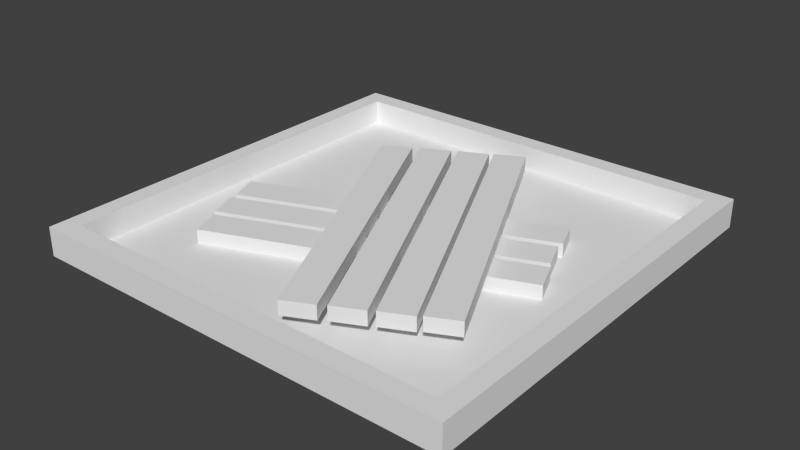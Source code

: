 # Source: UnderConstruction_UrbanCenter.blend  (saved by Blender 2.76.0; exported with 4.5.12 LTS)
import bpy
from mathutils import Matrix  # noqa: F401  (used for matrix-valued properties, if any)

bpy.ops.wm.read_factory_settings(use_empty=True)
scene = bpy.context.scene
scene.name = 'Scene'

# ---- collections
col_collection_1 = bpy.data.collections.new('Collection 1'); scene.collection.children.link(col_collection_1)

# ---- materials (node trees are filled in below, after node groups)
mat_wood_1 = bpy.data.materials.new('Wood_1')
mat_wood_1.alpha_threshold = 0.0
mat_wood_1.use_transparent_shadow = False
mat_wood_1.roughness = 0.5
mat_base___balck = bpy.data.materials.new('Base - Balck')
mat_base___balck.alpha_threshold = 0.0
mat_base___balck.use_transparent_shadow = False
mat_base___balck.roughness = 0.5
mat_base___white = bpy.data.materials.new('Base - White')
mat_base___white.alpha_threshold = 0.0
mat_base___white.use_transparent_shadow = False
mat_base___white.roughness = 0.5

# ---- material node trees

# ---- world
world_world = bpy.data.worlds.new('World'); scene.world = world_world
world_world.color = (0.05088, 0.05088, 0.05088)
world_world.use_sun_shadow = False
world_world.sun_shadow_jitter_overblur = 0.0
world_world.cycles.sampling_method = 'MANUAL'
world_world.cycles.sample_map_resolution = 256

# ---- meshes
me_cube_009 = bpy.data.meshes.new('Cube.009')
me_cube_009.from_pydata([(-1.0, -1.0, -1.0), (-1.0, -1.0, 1.0), (-1.0, 1.0, -1.0), (-1.0, 1.0, 1.0), (1.0, -1.0, -1.0), (1.0, -1.0, 1.0), (1.0, 1.0, -1.0), (1.0, 1.0, 1.0)], [], [(1, 3, 2, 0), (3, 7, 6, 2), (7, 5, 4, 6), (5, 1, 0, 4), (0, 2, 6, 4), (5, 7, 3, 1)])
_uv = me_cube_009.uv_layers.new(name='UVMap')
_uv.uv.foreach_set('vector', [0.6365, 0.3593, 0.9543, 0.3593, 0.9543, 0.04151, 0.6365, 0.04151, 0.3321, 0.3593, 0.6499, 0.3593, 0.6499, 0.04151, 0.3321, 0.04151, 0.6365, 0.3593, 0.3187, 0.3593, 0.3187, 0.04151, 0.6365, 0.04151, 0.3321, 0.3593, 0.01423, 0.3593, 0.01423, 0.04151, 0.3321, 0.04151, 0.3321, 0.6506, 0.3321, 0.9684, 0.6499, 0.9684, 0.6499, 0.6506, 0.3321, 0.6506, 0.3321, 0.9684, 0.01423, 0.9684, 0.01423, 0.6506])
me_cube_009.materials.append(mat_wood_1)
me_cube_009.use_remesh_preserve_volume = False
me_cube_009.use_remesh_preserve_attributes = False
me_cube_009.use_mirror_vertex_groups = False
me_cube_009.update()
me_cube_008 = bpy.data.meshes.new('Cube.008')
me_cube_008.from_pydata([(-1.0, -1.0, -1.0), (-1.0, -1.0, 1.0), (-1.0, 1.0, -1.0), (-1.0, 1.0, 1.0), (1.0, -1.0, -1.0), (1.0, -1.0, 1.0), (1.0, 1.0, -1.0), (1.0, 1.0, 1.0)], [], [(1, 3, 2, 0), (3, 7, 6, 2), (7, 5, 4, 6), (5, 1, 0, 4), (0, 2, 6, 4), (5, 7, 3, 1)])
_uv = me_cube_008.uv_layers.new(name='UVMap')
_uv.uv.foreach_set('vector', [0.6365, 0.3593, 0.9543, 0.3593, 0.9543, 0.04151, 0.6365, 0.04151, 0.3321, 0.3593, 0.6499, 0.3593, 0.6499, 0.04151, 0.3321, 0.04151, 0.6365, 0.3593, 0.3187, 0.3593, 0.3187, 0.04151, 0.6365, 0.04151, 0.3321, 0.3593, 0.01423, 0.3593, 0.01423, 0.04151, 0.3321, 0.04151, 0.3321, 0.6506, 0.3321, 0.9684, 0.6499, 0.9684, 0.6499, 0.6506, 0.3321, 0.6506, 0.3321, 0.9684, 0.01423, 0.9684, 0.01423, 0.6506])
me_cube_008.materials.append(mat_wood_1)
me_cube_008.use_remesh_preserve_volume = False
me_cube_008.use_remesh_preserve_attributes = False
me_cube_008.use_mirror_vertex_groups = False
me_cube_008.update()
me_cube_007 = bpy.data.meshes.new('Cube.007')
me_cube_007.from_pydata([(-1.0, -1.0, -1.0), (-1.0, -1.0, 1.0), (-1.0, 1.0, -1.0), (-1.0, 1.0, 1.0), (1.0, -1.0, -1.0), (1.0, -1.0, 1.0), (1.0, 1.0, -1.0), (1.0, 1.0, 1.0)], [], [(1, 3, 2, 0), (3, 7, 6, 2), (7, 5, 4, 6), (5, 1, 0, 4), (0, 2, 6, 4), (5, 7, 3, 1)])
_uv = me_cube_007.uv_layers.new(name='UVMap')
_uv.uv.foreach_set('vector', [0.6365, 0.3593, 0.9543, 0.3593, 0.9543, 0.04151, 0.6365, 0.04151, 0.3321, 0.3593, 0.6499, 0.3593, 0.6499, 0.04151, 0.3321, 0.04151, 0.6365, 0.3593, 0.3187, 0.3593, 0.3187, 0.04151, 0.6365, 0.04151, 0.3321, 0.3593, 0.01423, 0.3593, 0.01423, 0.04151, 0.3321, 0.04151, 0.3321, 0.6506, 0.3321, 0.9684, 0.6499, 0.9684, 0.6499, 0.6506, 0.3321, 0.6506, 0.3321, 0.9684, 0.01423, 0.9684, 0.01423, 0.6506])
me_cube_007.materials.append(mat_wood_1)
me_cube_007.use_remesh_preserve_volume = False
me_cube_007.use_remesh_preserve_attributes = False
me_cube_007.use_mirror_vertex_groups = False
me_cube_007.update()
me_cube_006 = bpy.data.meshes.new('Cube.006')
me_cube_006.from_pydata([(-1.0, -1.0, -1.0), (-1.0, -1.0, 1.0), (-1.0, 1.0, -1.0), (-1.0, 1.0, 1.0), (1.0, -1.0, -1.0), (1.0, -1.0, 1.0), (1.0, 1.0, -1.0), (1.0, 1.0, 1.0)], [], [(1, 3, 2, 0), (3, 7, 6, 2), (7, 5, 4, 6), (5, 1, 0, 4), (0, 2, 6, 4), (5, 7, 3, 1)])
_uv = me_cube_006.uv_layers.new(name='UVMap')
_uv.uv.foreach_set('vector', [0.6365, 0.3593, 0.9543, 0.3593, 0.9543, 0.04151, 0.6365, 0.04151, 0.3321, 0.3593, 0.6499, 0.3593, 0.6499, 0.04151, 0.3321, 0.04151, 0.6365, 0.3593, 0.3187, 0.3593, 0.3187, 0.04151, 0.6365, 0.04151, 0.3321, 0.3593, 0.01423, 0.3593, 0.01423, 0.04151, 0.3321, 0.04151, 0.3321, 0.6506, 0.3321, 0.9684, 0.6499, 0.9684, 0.6499, 0.6506, 0.3321, 0.6506, 0.3321, 0.9684, 0.01423, 0.9684, 0.01423, 0.6506])
me_cube_006.materials.append(mat_wood_1)
me_cube_006.use_remesh_preserve_volume = False
me_cube_006.use_remesh_preserve_attributes = False
me_cube_006.use_mirror_vertex_groups = False
me_cube_006.update()
me_cube_005 = bpy.data.meshes.new('Cube.005')
me_cube_005.from_pydata([(-1.0, -1.0, -1.0), (-1.0, -1.0, 1.0), (-1.0, 1.0, -1.0), (-1.0, 1.0, 1.0), (1.0, -1.0, -1.0), (1.0, -1.0, 1.0), (1.0, 1.0, -1.0), (1.0, 1.0, 1.0)], [], [(1, 3, 2, 0), (3, 7, 6, 2), (7, 5, 4, 6), (5, 1, 0, 4), (0, 2, 6, 4), (5, 7, 3, 1)])
_uv = me_cube_005.uv_layers.new(name='UVMap')
_uv.uv.foreach_set('vector', [0.6365, 0.3593, 0.9543, 0.3593, 0.9543, 0.04151, 0.6365, 0.04151, 0.3321, 0.3593, 0.6499, 0.3593, 0.6499, 0.04151, 0.3321, 0.04151, 0.6365, 0.3593, 0.3187, 0.3593, 0.3187, 0.04151, 0.6365, 0.04151, 0.3321, 0.3593, 0.01423, 0.3593, 0.01423, 0.04151, 0.3321, 0.04151, 0.3321, 0.6506, 0.3321, 0.9684, 0.6499, 0.9684, 0.6499, 0.6506, 0.3321, 0.6506, 0.3321, 0.9684, 0.01423, 0.9684, 0.01423, 0.6506])
me_cube_005.materials.append(mat_wood_1)
me_cube_005.use_remesh_preserve_volume = False
me_cube_005.use_remesh_preserve_attributes = False
me_cube_005.use_mirror_vertex_groups = False
me_cube_005.update()
me_cube_004 = bpy.data.meshes.new('Cube.004')
me_cube_004.from_pydata([(-1.0, -1.0, -1.0), (-1.0, -1.0, 1.0), (-1.0, 1.0, -1.0), (-1.0, 1.0, 1.0), (1.0, -1.0, -1.0), (1.0, -1.0, 1.0), (1.0, 1.0, -1.0), (1.0, 1.0, 1.0)], [], [(1, 3, 2, 0), (3, 7, 6, 2), (7, 5, 4, 6), (5, 1, 0, 4), (0, 2, 6, 4), (5, 7, 3, 1)])
_uv = me_cube_004.uv_layers.new(name='UVMap')
_uv.uv.foreach_set('vector', [0.6365, 0.3593, 0.9543, 0.3593, 0.9543, 0.04151, 0.6365, 0.04151, 0.3321, 0.3593, 0.6499, 0.3593, 0.6499, 0.04151, 0.3321, 0.04151, 0.6365, 0.3593, 0.3187, 0.3593, 0.3187, 0.04151, 0.6365, 0.04151, 0.3321, 0.3593, 0.01423, 0.3593, 0.01423, 0.04151, 0.3321, 0.04151, 0.3321, 0.6506, 0.3321, 0.9684, 0.6499, 0.9684, 0.6499, 0.6506, 0.3321, 0.6506, 0.3321, 0.9684, 0.01423, 0.9684, 0.01423, 0.6506])
me_cube_004.materials.append(mat_wood_1)
me_cube_004.use_remesh_preserve_volume = False
me_cube_004.use_remesh_preserve_attributes = False
me_cube_004.use_mirror_vertex_groups = False
me_cube_004.update()
me_cube_003 = bpy.data.meshes.new('Cube.003')
me_cube_003.from_pydata([(-1.0, -1.0, -1.0), (-1.0, -1.0, 1.0), (-1.0, 1.0, -1.0), (-1.0, 1.0, 1.0), (1.0, -1.0, -1.0), (1.0, -1.0, 1.0), (1.0, 1.0, -1.0), (1.0, 1.0, 1.0)], [], [(1, 3, 2, 0), (3, 7, 6, 2), (7, 5, 4, 6), (5, 1, 0, 4), (0, 2, 6, 4), (5, 7, 3, 1)])
_uv = me_cube_003.uv_layers.new(name='UVMap')
_uv.uv.foreach_set('vector', [0.6365, 0.3593, 0.9543, 0.3593, 0.9543, 0.04151, 0.6365, 0.04151, 0.3321, 0.3593, 0.6499, 0.3593, 0.6499, 0.04151, 0.3321, 0.04151, 0.6365, 0.3593, 0.3187, 0.3593, 0.3187, 0.04151, 0.6365, 0.04151, 0.3321, 0.3593, 0.01423, 0.3593, 0.01423, 0.04151, 0.3321, 0.04151, 0.3321, 0.6506, 0.3321, 0.9684, 0.6499, 0.9684, 0.6499, 0.6506, 0.3321, 0.6506, 0.3321, 0.9684, 0.01423, 0.9684, 0.01423, 0.6506])
me_cube_003.materials.append(mat_wood_1)
me_cube_003.use_remesh_preserve_volume = False
me_cube_003.use_remesh_preserve_attributes = False
me_cube_003.use_mirror_vertex_groups = False
me_cube_003.update()
me_cube_001 = bpy.data.meshes.new('Cube.001')
me_cube_001.from_pydata([(-1.0, -1.0, 1.0), (-1.0, 1.0, 1.0), (-1.0, 1.0, -1.0), (-1.0, -1.0, -1.0), (1.0, -1.0, 1.0), (1.0, -1.0, -1.0), (-0.9116, -0.9116, 1.0), (-0.9116, 0.9116, 1.0), (0.9116, 0.9116, 1.0), (1.0, 1.0, 1.0), (0.9116, -0.9116, 1.0), (1.0, 1.0, -1.0), (-0.9116, -0.9116, -0.7188), (-0.9116, 0.9116, -0.7188), (0.9116, 0.9116, -0.7188), (0.9116, -0.9116, -0.7188)], [], [(0, 1, 2, 3), (4, 0, 3, 5), (0, 6, 7, 8, 9, 1), (0, 4, 9, 8, 10, 6), (1, 9, 11, 2), (3, 2, 11, 5), (9, 4, 5, 11), (7, 6, 12, 13), (8, 7, 13, 14), (12, 15, 14, 13), (6, 10, 15, 12), (10, 8, 14, 15)])
_uv = me_cube_001.uv_layers.new(name='UVMap')
_uv.uv.foreach_set('vector', [0.0, 0.0, 1.807, 0.0, 1.807, -1.807, 0.0, -1.807, 0.0, 0.0, -1.807, 0.0, -1.807, -1.807, 0.0, -1.807, 0.1379, 0.1379, 0.1699, 0.1699, 0.1699, 0.8301, 0.8301, 0.8301, 0.8621, 0.8621, 0.1379, 0.8621, 0.1379, 0.1379, 0.8621, 0.1379, 0.8621, 0.8621, 0.8301, 0.8301, 0.8301, 0.1699, 0.1699, 0.1699, 0.0, 0.0, 1.807, 0.0, 1.807, -1.807, 0.0, -1.807, 0.0, 0.0, 0.0, 1.807, 1.807, 1.807, 1.807, 0.0, 0.0, 0.0, -1.807, 0.0, -1.807, -1.807, 0.0, -1.807, 1.727, 0.0, 0.07983, 0.0, 0.07983, -1.553, 1.727, -1.553, 1.727, 0.0, 0.07983, 0.0, 0.07983, -1.553, 1.727, -1.553, 0.1699, 0.1699, 0.8301, 0.1699, 0.8301, 0.8301, 0.1699, 0.8301, 0.07983, 0.0, 1.727, 0.0, 1.727, -1.553, 0.07983, -1.553, 0.07983, 0.0, 1.727, 0.0, 1.727, -1.553, 0.07983, -1.553])
me_cube_001.materials.append(mat_base___balck)
me_cube_001.materials.append(mat_base___white)
me_cube_001.use_remesh_preserve_volume = False
me_cube_001.use_remesh_preserve_attributes = False
me_cube_001.use_mirror_vertex_groups = False
me_cube_001.update()

# ---- objects
ob_wood_1_006 = bpy.data.objects.new('Wood_1.006', me_cube_009)
ob_wood_1_005 = bpy.data.objects.new('Wood_1.005', me_cube_008)
ob_wood_1_004 = bpy.data.objects.new('Wood_1.004', me_cube_007)
ob_wood_1_003 = bpy.data.objects.new('Wood_1.003', me_cube_006)
ob_wood_1_002 = bpy.data.objects.new('Wood_1.002', me_cube_005)
ob_wood_1_001 = bpy.data.objects.new('Wood_1.001', me_cube_004)
ob_wood_1 = bpy.data.objects.new('Wood_1', me_cube_003)
ob_base = bpy.data.objects.new('Base', me_cube_001)

# ---- transforms, parenting, visibility, modifiers, constraints
ob_wood_1_006.location = (-0.01294, -0.01741, 0.00601)
ob_wood_1_006.rotation_euler = (0.0, -0.0, 2.021)
ob_wood_1_006.scale = (0.08088, 0.008205, 0.003667)
ob_wood_1_006.lineart.crease_threshold = 0.0
ob_wood_1_005.location = (0.0391, 0.009992, 0.00601)
ob_wood_1_005.rotation_euler = (0.0, -0.0, 2.021)
ob_wood_1_005.scale = (0.08088, 0.008205, 0.003667)
ob_wood_1_005.lineart.crease_threshold = 0.0
ob_wood_1_004.location = (0.02266, 0.001106, 0.00601)
ob_wood_1_004.rotation_euler = (0.0, -0.0, 2.021)
ob_wood_1_004.scale = (0.08088, 0.008205, 0.003667)
ob_wood_1_004.lineart.crease_threshold = 0.0
ob_wood_1_003.location = (0.005234, -0.007922, 0.00601)
ob_wood_1_003.rotation_euler = (0.0, -0.0, 2.021)
ob_wood_1_003.scale = (0.08088, 0.008205, 0.003667)
ob_wood_1_003.lineart.crease_threshold = 0.0
ob_wood_1_002.location = (-0.009323, 0.009992, -0.001886)
ob_wood_1_002.rotation_euler = (0.0, -0.0, 0.3729)
ob_wood_1_002.scale = (0.08088, 0.008205, 0.003667)
ob_wood_1_002.lineart.crease_threshold = 0.0
ob_wood_1_001.location = (-0.00364, -0.009104, -0.001886)
ob_wood_1_001.rotation_euler = (0.0, -0.0, 0.3729)
ob_wood_1_001.scale = (0.08088, 0.008205, 0.003667)
ob_wood_1_001.lineart.crease_threshold = 0.0
ob_wood_1.location = (0.004196, -0.02712, -0.001886)
ob_wood_1.rotation_euler = (0.0, -0.0, 0.3729)
ob_wood_1.scale = (0.08088, 0.008205, 0.003667)
ob_wood_1.lineart.crease_threshold = 0.0
ob_base.location = (0.0, 0.0, 0.0)
ob_base.scale = (0.1123, 0.1123, 0.007505)
ob_base.lineart.crease_threshold = 0.0

# ---- collection membership
col_collection_1.objects.link(ob_wood_1_006)
col_collection_1.objects.link(ob_wood_1_005)
col_collection_1.objects.link(ob_wood_1_004)
col_collection_1.objects.link(ob_wood_1_003)
col_collection_1.objects.link(ob_wood_1_002)
col_collection_1.objects.link(ob_wood_1_001)
col_collection_1.objects.link(ob_wood_1)
col_collection_1.objects.link(ob_base)

# ---- scene / render settings (as saved in the file)
scene.frame_start = 1; scene.frame_end = 250; scene.frame_set(1)
scene.render.engine = 'BLENDER_EEVEE_NEXT'
scene.render.resolution_percentage = 50
scene.render.dither_intensity = 0.0
scene.cycles.use_denoising = False
scene.cycles.samples = 10
scene.cycles.sampling_pattern = 'TABULATED_SOBOL'
scene.cycles.light_sampling_threshold = 0.0
scene.cycles.use_adaptive_sampling = False
scene.cycles.use_light_tree = False
scene.cycles.blur_glossy = 0.0
scene.cycles.pixel_filter_type = 'GAUSSIAN'
scene.cycles.sample_clamp_indirect = 0.0
scene.view_settings.view_transform = 'Standard'
bpy.context.view_layer.update()

# ---- added for rendering (the .blend has no active camera and no usable light): camera, sun
cam_auto = bpy.data.cameras.new('AutoCamera')
cam_auto.lens = 50.0
cam_auto.sensor_width = 36.0
cam_auto.clip_end = 1000.0
ob_auto_camera = bpy.data.objects.new('AutoCamera', cam_auto)
scene.collection.objects.link(ob_auto_camera)
ob_auto_camera.location = (0.294328, -0.353193, 0.236548)
ob_auto_camera.rotation_euler = (1.09748, -7.21219e-08, 0.694738)
scene.camera = ob_auto_camera
light_auto_sun = bpy.data.lights.new('AutoSun', 'SUN')
light_auto_sun.energy = 3.0
light_auto_sun.angle = 0.0523599
ob_auto_sun = bpy.data.objects.new('AutoSun', light_auto_sun)
scene.collection.objects.link(ob_auto_sun)
ob_auto_sun.rotation_euler = (0.872665, 0.174533, 0.523599)
bpy.context.view_layer.update()
